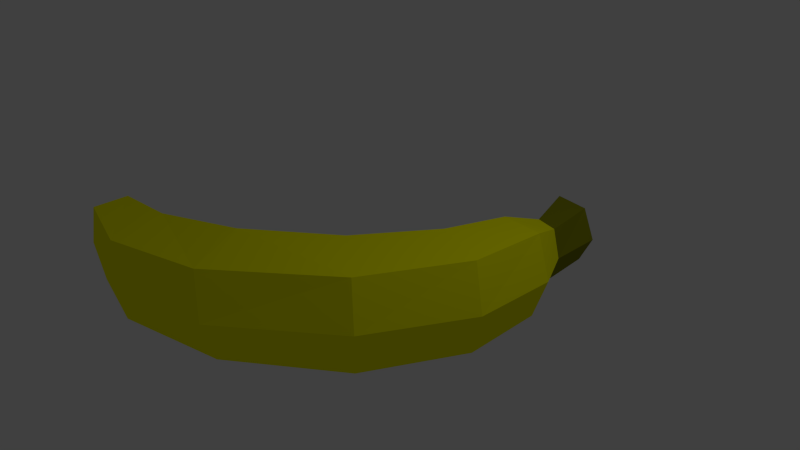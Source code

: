 # Source: banana.blend  (saved by Blender 2.74.0; exported with 4.5.12 LTS)
import bpy
from mathutils import Matrix  # noqa: F401  (used for matrix-valued properties, if any)

bpy.ops.wm.read_factory_settings(use_empty=True)
scene = bpy.context.scene
scene.name = 'Scene'

# ---- collections
col_collection_1 = bpy.data.collections.new('Collection 1'); scene.collection.children.link(col_collection_1)

# ---- materials (node trees are filled in below, after node groups)
mat_banana = bpy.data.materials.new('Banana')
mat_banana.alpha_threshold = 0.0
mat_banana.use_transparent_shadow = False
mat_banana.diffuse_color = (1.0, 1.0, 0.0, 1.0)
mat_banana.roughness = 0.5
mat_bananastem = bpy.data.materials.new('BananaStem')
mat_bananastem.alpha_threshold = 0.0
mat_bananastem.use_transparent_shadow = False
mat_bananastem.diffuse_color = (0.2403, 0.2496, 0.00437, 1.0)
mat_bananastem.roughness = 0.5

# ---- material node trees

# ---- world
world_world = bpy.data.worlds.new('World'); scene.world = world_world
world_world.color = (0.05088, 0.05088, 0.05088)
world_world.use_sun_shadow = False
world_world.sun_shadow_jitter_overblur = 0.0
world_world.cycles.sampling_method = 'MANUAL'
world_world.cycles.sample_map_resolution = 256

# ---- cameras
cam_camera = bpy.data.cameras.new('Camera')
cam_camera.clip_end = 100.0
cam_camera.lens = 35.0
cam_camera.sensor_width = 32.0
cam_camera.sensor_height = 18.0
cam_camera.ortho_scale = 7.314
cam_camera.dof.focus_distance = 0.0
cam_camera.dof.aperture_fstop = 128.0

# ---- lights
light_lamp = bpy.data.lights.new('Lamp', 'POINT')
light_lamp.transmission_factor = 0.0
light_lamp.cutoff_distance = 30.0
light_lamp.energy = 100.0
light_lamp.shadow_buffer_clip_start = 1.001
light_lamp.shadow_soft_size = 0.1
light_lamp.shadow_maximum_resolution = 0.006
light_lamp.use_absolute_resolution = True
light_lamp.cycles.use_multiple_importance_sampling = False

# ---- meshes
me_plane = bpy.data.meshes.new('Plane')
me_plane.from_pydata([(1.022, 0.275, -0.6722), (1.731, -0.0001059, -0.6688), (1.244, 1.139, -0.6213), (1.758, 1.085, -0.6157), (1.279, 1.756, -0.3971), (1.561, 1.678, -0.3948), (1.051, 2.501, -0.4254), (1.48, 2.423, -0.4218), (0.3462, -0.7175, -0.6876), (1.058, -1.255, -0.6858), (-0.6846, -1.477, -0.6574), (-0.3244, -2.233, -0.7059), (-1.947, -1.897, -0.6017), (-1.739, -2.632, -0.6017), (-2.895, -1.873, -0.5416), (-2.887, -2.317, -0.5416), (-3.323, -1.781, -0.2198), (-3.377, -1.992, -0.2206), (0.7543, 0.3791, -0.03442), (1.943, -0.08281, -0.02761), (0.9983, 1.162, -0.0347), (1.982, 1.071, -0.02346), (1.136, 1.796, -0.03453), (1.699, 1.64, -0.02977), (0.8335, 2.541, -0.0405), (1.691, 2.386, -0.03348), (-0.03347, -0.6207, -0.03372), (1.23, -1.388, -0.02997), (-0.8868, -1.303, 0.01533), (-0.245, -2.447, -0.08165), (-2.026, -1.678, -0.03237), (-1.871, -2.753, -0.03237), (-2.95, -1.783, -0.03237), (-2.918, -2.419, -0.03237), (-3.3, -1.704, -0.03165), (-3.396, -2.071, -0.03309), (0.9645, 0.2974, 0.6065), (1.775, -0.01687, 0.6104), (1.192, 1.15, 0.5572), (1.792, 1.081, 0.5635), (1.256, 1.763, 0.3303), (1.573, 1.675, 0.333), (1.018, 2.508, 0.3476), (1.501, 2.421, 0.3516), (0.2946, -0.6809, 0.622), (1.103, -1.289, 0.6241), (-0.7479, -1.526, 0.6426), (-0.3305, -2.381, 0.5881), (-1.96, -1.851, 0.5369), (-1.726, -2.678, 0.5369), (-2.896, -1.846, 0.4769), (-2.887, -2.344, 0.4769), (-3.319, -1.786, 0.1559), (-3.373, -1.992, 0.1551)], [], [(0, 2, 3, 1), (2, 4, 5, 3), (4, 6, 7, 5), (1, 9, 8, 0), (9, 11, 10, 8), (11, 13, 12, 10), (13, 15, 14, 12), (15, 17, 16, 14), (34, 35, 53, 52), (27, 19, 37, 45), (20, 18, 36, 38), (19, 21, 39, 37), (32, 34, 52, 50), (26, 28, 46, 44), (31, 29, 47, 49), (21, 23, 41, 39), (5, 7, 25, 23), (15, 13, 31, 33), (7, 6, 24, 25), (10, 12, 30, 28), (4, 2, 20, 22), (11, 9, 27, 29), (17, 15, 33, 35), (0, 8, 26, 18), (12, 14, 32, 30), (6, 4, 22, 24), (3, 5, 23, 21), (13, 11, 29, 31), (8, 10, 28, 26), (14, 16, 34, 32), (1, 3, 21, 19), (2, 0, 18, 20), (9, 1, 19, 27), (16, 17, 35, 34), (36, 37, 39, 38), (38, 39, 41, 40), (40, 41, 43, 42), (37, 36, 44, 45), (45, 44, 46, 47), (47, 46, 48, 49), (49, 48, 50, 51), (51, 50, 52, 53), (23, 25, 43, 41), (33, 31, 49, 51), (25, 24, 42, 43), (28, 30, 48, 46), (22, 20, 38, 40), (29, 27, 45, 47), (35, 33, 51, 53), (18, 26, 44, 36), (30, 32, 50, 48), (24, 22, 40, 42)])
me_plane.polygons.foreach_set('material_index', [0, 0, 1, 0, 0, 0, 0, 0, 0, 0, 0, 0, 0, 0, 0, 0, 1, 0, 1, 0, 0, 0, 0, 0, 0, 1, 0, 0, 0, 0, 0, 0, 0, 0, 0, 0, 1, 0, 0, 0, 0, 0, 1, 0, 1, 0, 0, 0, 0, 0, 0, 1])
me_plane.materials.append(mat_banana)
me_plane.materials.append(mat_bananastem)
me_plane.use_remesh_preserve_volume = False
me_plane.use_remesh_preserve_attributes = False
me_plane.use_mirror_vertex_groups = False
me_plane.update()

# ---- objects
ob_plane = bpy.data.objects.new('Plane', me_plane)
ob_lamp = bpy.data.objects.new('Lamp', light_lamp)
ob_camera = bpy.data.objects.new('Camera', cam_camera)

# ---- transforms, parenting, visibility, modifiers, constraints
ob_plane.location = (0.0, 0.0, 0.0)
ob_plane.lineart.crease_threshold = 0.0
ob_lamp.location = (4.076, 1.005, 5.904)
ob_lamp.rotation_euler = (0.6503, 0.05522, 1.866)
ob_lamp.lock_rotations_4d = False
ob_lamp.empty_display_type = 'ARROWS'
ob_lamp.color = (0.0, 0.0, 0.0, 0.0)
ob_lamp.lineart.crease_threshold = 0.0
ob_camera.location = (7.481, -6.508, 5.344)
ob_camera.rotation_euler = (1.109, 0.01082, 0.8149)
ob_camera.lock_rotations_4d = False
ob_camera.empty_display_type = 'ARROWS'
ob_camera.color = (0.0, 0.0, 0.0, 0.0)
ob_camera.display_type = 'WIRE'
ob_camera.lineart.crease_threshold = 0.0

# ---- collection membership
col_collection_1.objects.link(ob_plane)
col_collection_1.objects.link(ob_lamp)
col_collection_1.objects.link(ob_camera)

# ---- scene / render settings (as saved in the file)
scene.camera = ob_camera
scene.frame_start = 1; scene.frame_end = 250; scene.frame_set(1)
scene.render.engine = 'BLENDER_EEVEE_NEXT'
scene.render.resolution_percentage = 50
scene.render.dither_intensity = 0.0
scene.cycles.use_denoising = False
scene.cycles.samples = 10
scene.cycles.sampling_pattern = 'TABULATED_SOBOL'
scene.cycles.light_sampling_threshold = 0.0
scene.cycles.use_adaptive_sampling = False
scene.cycles.use_light_tree = False
scene.cycles.blur_glossy = 0.0
scene.cycles.pixel_filter_type = 'GAUSSIAN'
scene.cycles.sample_clamp_indirect = 0.0
scene.view_settings.view_transform = 'Standard'
bpy.context.view_layer.update()
